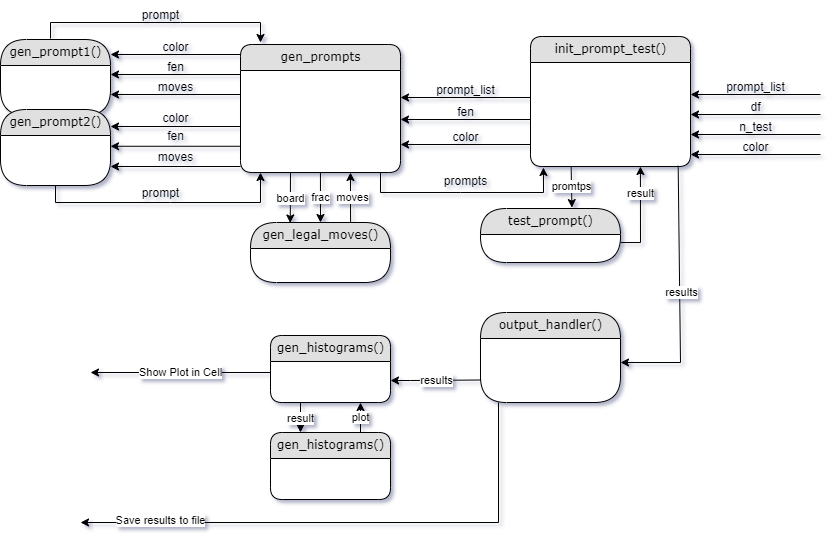

The diagram above was exported from draw.io. Its source (the exported page's mxGraphModel, read from the mxfile embedded in the PNG):
<mxGraphModel dx="757" dy="599" grid="0" gridSize="10" guides="1" tooltips="1" connect="1" arrows="1" fold="1" page="1" pageScale="1" pageWidth="1100" pageHeight="850" background="#ffffff" math="0" shadow="1">
  <root>
    <mxCell id="0" />
    <mxCell id="1" parent="0" />
    <mxCell id="21ea969265ad0168-6" value="gen_prompts" style="swimlane;html=1;fontStyle=0;childLayout=stackLayout;horizontal=1;startSize=26;fillColor=#e0e0e0;horizontalStack=0;resizeParent=1;resizeLast=0;collapsible=1;marginBottom=0;swimlaneFillColor=#ffffff;align=center;rounded=1;shadow=0;comic=0;labelBackgroundColor=none;strokeWidth=1;fontFamily=Verdana;fontSize=12" parent="1" vertex="1">
      <mxGeometry x="352" y="216" width="160" height="128" as="geometry" />
    </mxCell>
    <mxCell id="21ea969265ad0168-10" value="init_prompt_test()" style="swimlane;html=1;fontStyle=0;childLayout=stackLayout;horizontal=1;startSize=26;fillColor=#e0e0e0;horizontalStack=0;resizeParent=1;resizeLast=0;collapsible=1;marginBottom=0;swimlaneFillColor=#ffffff;align=center;rounded=1;shadow=0;comic=0;labelBackgroundColor=none;strokeWidth=1;fontFamily=Verdana;fontSize=12" parent="1" vertex="1">
      <mxGeometry x="642" y="208" width="160" height="130" as="geometry" />
    </mxCell>
    <mxCell id="21ea969265ad0168-14" value="gen_prompt1()" style="swimlane;html=1;fontStyle=0;childLayout=stackLayout;horizontal=1;startSize=26;fillColor=#e0e0e0;horizontalStack=0;resizeParent=1;resizeLast=0;collapsible=1;marginBottom=0;swimlaneFillColor=#ffffff;align=center;rounded=1;shadow=0;comic=0;labelBackgroundColor=none;strokeWidth=1;fontFamily=Verdana;fontSize=12;arcSize=41;" parent="1" vertex="1">
      <mxGeometry x="112" y="211" width="110" height="76" as="geometry" />
    </mxCell>
    <mxCell id="21ea969265ad0168-26" value="gen_histograms()" style="swimlane;html=1;fontStyle=0;childLayout=stackLayout;horizontal=1;startSize=26;fillColor=#e0e0e0;horizontalStack=0;resizeParent=1;resizeLast=0;collapsible=1;marginBottom=0;swimlaneFillColor=#ffffff;align=center;rounded=1;shadow=0;comic=0;labelBackgroundColor=none;strokeWidth=1;fontFamily=Verdana;fontSize=12" parent="1" vertex="1">
      <mxGeometry x="382" y="507" width="120" height="67" as="geometry" />
    </mxCell>
    <mxCell id="_Qijmd40IuCdMofArwMM-5" value="" style="group" parent="1" vertex="1" connectable="0">
      <mxGeometry x="802" y="244" width="130" height="30" as="geometry" />
    </mxCell>
    <mxCell id="_Qijmd40IuCdMofArwMM-6" value="" style="endArrow=classic;html=1;rounded=0;" parent="_Qijmd40IuCdMofArwMM-5" edge="1">
      <mxGeometry width="50" height="50" relative="1" as="geometry">
        <mxPoint x="130" y="22" as="sourcePoint" />
        <mxPoint y="22" as="targetPoint" />
      </mxGeometry>
    </mxCell>
    <mxCell id="_Qijmd40IuCdMofArwMM-7" value="prompt_list" style="text;html=1;align=center;verticalAlign=middle;resizable=0;points=[];autosize=1;strokeColor=none;fillColor=none;" parent="_Qijmd40IuCdMofArwMM-5" vertex="1">
      <mxGeometry x="25" width="80" height="30" as="geometry" />
    </mxCell>
    <mxCell id="_Qijmd40IuCdMofArwMM-8" value="" style="group" parent="1" vertex="1" connectable="0">
      <mxGeometry x="802" y="264" width="130" height="30" as="geometry" />
    </mxCell>
    <mxCell id="_Qijmd40IuCdMofArwMM-9" value="" style="endArrow=classic;html=1;rounded=0;" parent="_Qijmd40IuCdMofArwMM-8" edge="1">
      <mxGeometry width="50" height="50" relative="1" as="geometry">
        <mxPoint x="130" y="22" as="sourcePoint" />
        <mxPoint y="22" as="targetPoint" />
      </mxGeometry>
    </mxCell>
    <mxCell id="_Qijmd40IuCdMofArwMM-10" value="df" style="text;html=1;align=center;verticalAlign=middle;resizable=0;points=[];autosize=1;strokeColor=none;fillColor=none;" parent="_Qijmd40IuCdMofArwMM-8" vertex="1">
      <mxGeometry x="50" width="30" height="30" as="geometry" />
    </mxCell>
    <mxCell id="_Qijmd40IuCdMofArwMM-11" value="" style="group" parent="1" vertex="1" connectable="0">
      <mxGeometry x="802" y="284" width="130" height="30" as="geometry" />
    </mxCell>
    <mxCell id="_Qijmd40IuCdMofArwMM-12" value="" style="endArrow=classic;html=1;rounded=0;" parent="_Qijmd40IuCdMofArwMM-11" edge="1">
      <mxGeometry width="50" height="50" relative="1" as="geometry">
        <mxPoint x="130" y="22" as="sourcePoint" />
        <mxPoint y="22" as="targetPoint" />
      </mxGeometry>
    </mxCell>
    <mxCell id="_Qijmd40IuCdMofArwMM-13" value="n_test" style="text;html=1;align=center;verticalAlign=middle;resizable=0;points=[];autosize=1;strokeColor=none;fillColor=none;" parent="_Qijmd40IuCdMofArwMM-11" vertex="1">
      <mxGeometry x="35" width="60" height="30" as="geometry" />
    </mxCell>
    <mxCell id="_Qijmd40IuCdMofArwMM-14" value="" style="group" parent="1" vertex="1" connectable="0">
      <mxGeometry x="802" y="304" width="130" height="30" as="geometry" />
    </mxCell>
    <mxCell id="_Qijmd40IuCdMofArwMM-15" value="" style="endArrow=classic;html=1;rounded=0;" parent="_Qijmd40IuCdMofArwMM-14" edge="1">
      <mxGeometry width="50" height="50" relative="1" as="geometry">
        <mxPoint x="130" y="22" as="sourcePoint" />
        <mxPoint y="22" as="targetPoint" />
      </mxGeometry>
    </mxCell>
    <mxCell id="_Qijmd40IuCdMofArwMM-16" value="color" style="text;html=1;align=center;verticalAlign=middle;resizable=0;points=[];autosize=1;strokeColor=none;fillColor=none;" parent="_Qijmd40IuCdMofArwMM-14" vertex="1">
      <mxGeometry x="40" width="50" height="30" as="geometry" />
    </mxCell>
    <mxCell id="_Qijmd40IuCdMofArwMM-46" value="" style="group" parent="1" vertex="1" connectable="0">
      <mxGeometry x="512" y="247" width="130" height="52" as="geometry" />
    </mxCell>
    <mxCell id="_Qijmd40IuCdMofArwMM-47" value="" style="endArrow=classic;html=1;rounded=0;" parent="_Qijmd40IuCdMofArwMM-46" edge="1">
      <mxGeometry width="50" height="50" relative="1" as="geometry">
        <mxPoint x="130" y="22" as="sourcePoint" />
        <mxPoint y="22" as="targetPoint" />
      </mxGeometry>
    </mxCell>
    <mxCell id="_Qijmd40IuCdMofArwMM-48" value="prompt_list" style="text;html=1;align=center;verticalAlign=middle;resizable=0;points=[];autosize=1;strokeColor=none;fillColor=none;" parent="_Qijmd40IuCdMofArwMM-46" vertex="1">
      <mxGeometry x="25" width="80" height="30" as="geometry" />
    </mxCell>
    <mxCell id="_Qijmd40IuCdMofArwMM-49" value="" style="group" parent="_Qijmd40IuCdMofArwMM-46" vertex="1" connectable="0">
      <mxGeometry y="22" width="130" height="30" as="geometry" />
    </mxCell>
    <mxCell id="_Qijmd40IuCdMofArwMM-50" value="" style="endArrow=classic;html=1;rounded=0;" parent="_Qijmd40IuCdMofArwMM-49" edge="1">
      <mxGeometry width="50" height="50" relative="1" as="geometry">
        <mxPoint x="130" y="22" as="sourcePoint" />
        <mxPoint y="22" as="targetPoint" />
      </mxGeometry>
    </mxCell>
    <mxCell id="_Qijmd40IuCdMofArwMM-51" value="fen" style="text;html=1;align=center;verticalAlign=middle;resizable=0;points=[];autosize=1;strokeColor=none;fillColor=none;" parent="_Qijmd40IuCdMofArwMM-49" vertex="1">
      <mxGeometry x="45" width="40" height="30" as="geometry" />
    </mxCell>
    <mxCell id="_Qijmd40IuCdMofArwMM-55" value="" style="group" parent="1" vertex="1" connectable="0">
      <mxGeometry x="512" y="294" width="130" height="30" as="geometry" />
    </mxCell>
    <mxCell id="_Qijmd40IuCdMofArwMM-56" value="" style="endArrow=classic;html=1;rounded=0;" parent="_Qijmd40IuCdMofArwMM-55" edge="1">
      <mxGeometry width="50" height="50" relative="1" as="geometry">
        <mxPoint x="130" y="22" as="sourcePoint" />
        <mxPoint y="22" as="targetPoint" />
      </mxGeometry>
    </mxCell>
    <mxCell id="_Qijmd40IuCdMofArwMM-57" value="color" style="text;html=1;align=center;verticalAlign=middle;resizable=0;points=[];autosize=1;strokeColor=none;fillColor=none;" parent="_Qijmd40IuCdMofArwMM-55" vertex="1">
      <mxGeometry x="40" width="50" height="30" as="geometry" />
    </mxCell>
    <mxCell id="_Qijmd40IuCdMofArwMM-101" value="gen_prompt2()" style="swimlane;html=1;fontStyle=0;childLayout=stackLayout;horizontal=1;startSize=26;fillColor=#e0e0e0;horizontalStack=0;resizeParent=1;resizeLast=0;collapsible=1;marginBottom=0;swimlaneFillColor=#ffffff;align=center;rounded=1;shadow=0;comic=0;labelBackgroundColor=none;strokeWidth=1;fontFamily=Verdana;fontSize=12;arcSize=41;" parent="1" vertex="1">
      <mxGeometry x="112" y="281" width="110" height="76" as="geometry" />
    </mxCell>
    <mxCell id="_Qijmd40IuCdMofArwMM-102" value="" style="endArrow=classic;html=1;rounded=0;" parent="1" edge="1">
      <mxGeometry width="50" height="50" relative="1" as="geometry">
        <mxPoint x="352" y="298" as="sourcePoint" />
        <mxPoint x="222" y="298" as="targetPoint" />
      </mxGeometry>
    </mxCell>
    <mxCell id="_Qijmd40IuCdMofArwMM-103" value="color" style="text;html=1;align=center;verticalAlign=middle;resizable=0;points=[];autosize=1;strokeColor=none;fillColor=none;" parent="1" vertex="1">
      <mxGeometry x="262" y="275" width="50" height="30" as="geometry" />
    </mxCell>
    <mxCell id="_Qijmd40IuCdMofArwMM-104" value="" style="endArrow=classic;html=1;rounded=0;" parent="1" edge="1">
      <mxGeometry width="50" height="50" relative="1" as="geometry">
        <mxPoint x="352" y="317.77" as="sourcePoint" />
        <mxPoint x="222" y="317.77" as="targetPoint" />
      </mxGeometry>
    </mxCell>
    <mxCell id="_Qijmd40IuCdMofArwMM-105" value="fen" style="text;html=1;align=center;verticalAlign=middle;resizable=0;points=[];autosize=1;strokeColor=none;fillColor=none;" parent="1" vertex="1">
      <mxGeometry x="267" y="293" width="40" height="30" as="geometry" />
    </mxCell>
    <mxCell id="_Qijmd40IuCdMofArwMM-106" value="" style="endArrow=classic;html=1;rounded=0;" parent="1" edge="1">
      <mxGeometry width="50" height="50" relative="1" as="geometry">
        <mxPoint x="352" y="338" as="sourcePoint" />
        <mxPoint x="222" y="338" as="targetPoint" />
      </mxGeometry>
    </mxCell>
    <mxCell id="_Qijmd40IuCdMofArwMM-107" value="moves" style="text;html=1;align=center;verticalAlign=middle;resizable=0;points=[];autosize=1;strokeColor=none;fillColor=none;" parent="1" vertex="1">
      <mxGeometry x="257" y="314" width="60" height="30" as="geometry" />
    </mxCell>
    <mxCell id="_Qijmd40IuCdMofArwMM-108" value="" style="endArrow=classic;html=1;rounded=0;" parent="1" edge="1">
      <mxGeometry width="50" height="50" relative="1" as="geometry">
        <mxPoint x="162" y="210" as="sourcePoint" />
        <mxPoint x="372" y="214" as="targetPoint" />
        <Array as="points">
          <mxPoint x="162" y="194" />
          <mxPoint x="292" y="194" />
          <mxPoint x="372" y="194" />
        </Array>
      </mxGeometry>
    </mxCell>
    <mxCell id="_Qijmd40IuCdMofArwMM-109" value="prompt" style="text;html=1;align=center;verticalAlign=middle;resizable=0;points=[];autosize=1;strokeColor=none;fillColor=none;" parent="1" vertex="1">
      <mxGeometry x="242" y="172" width="60" height="30" as="geometry" />
    </mxCell>
    <mxCell id="_Qijmd40IuCdMofArwMM-110" value="" style="endArrow=classic;html=1;rounded=0;exitX=0.5;exitY=1;exitDx=0;exitDy=0;" parent="1" source="_Qijmd40IuCdMofArwMM-101" edge="1">
      <mxGeometry width="50" height="50" relative="1" as="geometry">
        <mxPoint x="147" y="400" as="sourcePoint" />
        <mxPoint x="372" y="344" as="targetPoint" />
        <Array as="points">
          <mxPoint x="167" y="374" />
          <mxPoint x="282" y="374" />
          <mxPoint x="372" y="374" />
        </Array>
      </mxGeometry>
    </mxCell>
    <mxCell id="_Qijmd40IuCdMofArwMM-111" value="prompt" style="text;html=1;align=center;verticalAlign=middle;resizable=0;points=[];autosize=1;strokeColor=none;fillColor=none;" parent="1" vertex="1">
      <mxGeometry x="242" y="350" width="60" height="30" as="geometry" />
    </mxCell>
    <mxCell id="_Qijmd40IuCdMofArwMM-112" value="" style="endArrow=classic;html=1;rounded=0;entryX=0.081;entryY=1.038;entryDx=0;entryDy=0;entryPerimeter=0;" parent="1" edge="1">
      <mxGeometry width="50" height="50" relative="1" as="geometry">
        <mxPoint x="492" y="344" as="sourcePoint" />
        <mxPoint x="654.9599999999998" y="338.98800000000006" as="targetPoint" />
        <Array as="points">
          <mxPoint x="492" y="364" />
          <mxPoint x="572" y="364" />
          <mxPoint x="655" y="364" />
        </Array>
      </mxGeometry>
    </mxCell>
    <mxCell id="_Qijmd40IuCdMofArwMM-113" value="prompts" style="text;html=1;align=center;verticalAlign=middle;resizable=0;points=[];autosize=1;strokeColor=none;fillColor=none;" parent="1" vertex="1">
      <mxGeometry x="542" y="338" width="70" height="30" as="geometry" />
    </mxCell>
    <mxCell id="_Qijmd40IuCdMofArwMM-93" value="" style="endArrow=classic;html=1;rounded=0;" parent="1" edge="1">
      <mxGeometry width="50" height="50" relative="1" as="geometry">
        <mxPoint x="352" y="226" as="sourcePoint" />
        <mxPoint x="222" y="226" as="targetPoint" />
      </mxGeometry>
    </mxCell>
    <mxCell id="_Qijmd40IuCdMofArwMM-94" value="color" style="text;html=1;align=center;verticalAlign=middle;resizable=0;points=[];autosize=1;strokeColor=none;fillColor=none;" parent="1" vertex="1">
      <mxGeometry x="262" y="204" width="50" height="30" as="geometry" />
    </mxCell>
    <mxCell id="_Qijmd40IuCdMofArwMM-96" value="" style="endArrow=classic;html=1;rounded=0;" parent="1" edge="1">
      <mxGeometry width="50" height="50" relative="1" as="geometry">
        <mxPoint x="352" y="246" as="sourcePoint" />
        <mxPoint x="222" y="246" as="targetPoint" />
      </mxGeometry>
    </mxCell>
    <mxCell id="_Qijmd40IuCdMofArwMM-97" value="fen" style="text;html=1;align=center;verticalAlign=middle;resizable=0;points=[];autosize=1;strokeColor=none;fillColor=none;" parent="1" vertex="1">
      <mxGeometry x="267" y="224" width="40" height="30" as="geometry" />
    </mxCell>
    <mxCell id="_Qijmd40IuCdMofArwMM-99" value="" style="endArrow=classic;html=1;rounded=0;" parent="1" edge="1">
      <mxGeometry width="50" height="50" relative="1" as="geometry">
        <mxPoint x="352" y="266" as="sourcePoint" />
        <mxPoint x="222" y="266" as="targetPoint" />
      </mxGeometry>
    </mxCell>
    <mxCell id="_Qijmd40IuCdMofArwMM-100" value="moves" style="text;html=1;align=center;verticalAlign=middle;resizable=0;points=[];autosize=1;strokeColor=none;fillColor=none;" parent="1" vertex="1">
      <mxGeometry x="257" y="244" width="60" height="30" as="geometry" />
    </mxCell>
    <mxCell id="_Qijmd40IuCdMofArwMM-117" value="gen_legal_moves()" style="swimlane;html=1;fontStyle=0;childLayout=stackLayout;horizontal=1;startSize=26;fillColor=#e0e0e0;horizontalStack=0;resizeParent=1;resizeLast=0;collapsible=1;marginBottom=0;swimlaneFillColor=#ffffff;align=center;rounded=1;shadow=0;comic=0;labelBackgroundColor=none;strokeWidth=1;fontFamily=Verdana;fontSize=12;arcSize=41;" parent="1" vertex="1">
      <mxGeometry x="362" y="394" width="140" height="60" as="geometry" />
    </mxCell>
    <mxCell id="_Qijmd40IuCdMofArwMM-121" value="" style="endArrow=classic;html=1;rounded=0;entryX=0.284;entryY=0.008;entryDx=0;entryDy=0;entryPerimeter=0;" parent="1" target="_Qijmd40IuCdMofArwMM-117" edge="1">
      <mxGeometry relative="1" as="geometry">
        <mxPoint x="402" y="343.64" as="sourcePoint" />
        <mxPoint x="402" y="424" as="targetPoint" />
      </mxGeometry>
    </mxCell>
    <mxCell id="_Qijmd40IuCdMofArwMM-122" value="board" style="edgeLabel;resizable=0;html=1;;align=center;verticalAlign=middle;" parent="_Qijmd40IuCdMofArwMM-121" connectable="0" vertex="1">
      <mxGeometry relative="1" as="geometry" />
    </mxCell>
    <mxCell id="_Qijmd40IuCdMofArwMM-124" value="" style="endArrow=classic;html=1;rounded=0;" parent="1" edge="1">
      <mxGeometry relative="1" as="geometry">
        <mxPoint x="431.94" y="344" as="sourcePoint" />
        <mxPoint x="432" y="394" as="targetPoint" />
      </mxGeometry>
    </mxCell>
    <mxCell id="_Qijmd40IuCdMofArwMM-126" value="frac" style="edgeLabel;html=1;align=center;verticalAlign=middle;resizable=0;points=[];" parent="_Qijmd40IuCdMofArwMM-124" vertex="1" connectable="0">
      <mxGeometry x="0.0187" y="-2" relative="1" as="geometry">
        <mxPoint x="2" y="-1" as="offset" />
      </mxGeometry>
    </mxCell>
    <mxCell id="_Qijmd40IuCdMofArwMM-127" value="" style="endArrow=classic;html=1;rounded=0;exitX=0.715;exitY=-0.002;exitDx=0;exitDy=0;exitPerimeter=0;" parent="1" source="_Qijmd40IuCdMofArwMM-117" edge="1">
      <mxGeometry relative="1" as="geometry">
        <mxPoint x="462" y="424" as="sourcePoint" />
        <mxPoint x="462" y="344" as="targetPoint" />
        <Array as="points">
          <mxPoint x="462" y="374" />
        </Array>
      </mxGeometry>
    </mxCell>
    <mxCell id="_Qijmd40IuCdMofArwMM-128" value="fen" style="edgeLabel;resizable=0;html=1;;align=center;verticalAlign=middle;" parent="_Qijmd40IuCdMofArwMM-127" connectable="0" vertex="1">
      <mxGeometry relative="1" as="geometry" />
    </mxCell>
    <mxCell id="_Qijmd40IuCdMofArwMM-129" value="moves" style="edgeLabel;html=1;align=center;verticalAlign=middle;resizable=0;points=[];" parent="_Qijmd40IuCdMofArwMM-127" vertex="1" connectable="0">
      <mxGeometry x="0.0187" y="-2" relative="1" as="geometry">
        <mxPoint as="offset" />
      </mxGeometry>
    </mxCell>
    <mxCell id="_Qijmd40IuCdMofArwMM-139" value="test_prompt()" style="swimlane;html=1;fontStyle=0;childLayout=stackLayout;horizontal=1;startSize=26;fillColor=#e0e0e0;horizontalStack=0;resizeParent=1;resizeLast=0;collapsible=1;marginBottom=0;swimlaneFillColor=#ffffff;align=center;rounded=1;shadow=0;comic=0;labelBackgroundColor=none;strokeWidth=1;fontFamily=Verdana;fontSize=12;arcSize=41;" parent="1" vertex="1">
      <mxGeometry x="592" y="380" width="140" height="54" as="geometry" />
    </mxCell>
    <mxCell id="_Qijmd40IuCdMofArwMM-140" value="" style="endArrow=classic;html=1;rounded=0;entryX=0.653;entryY=-0.017;entryDx=0;entryDy=0;entryPerimeter=0;exitX=0.254;exitY=0.988;exitDx=0;exitDy=0;exitPerimeter=0;" parent="1" target="_Qijmd40IuCdMofArwMM-139" edge="1">
      <mxGeometry relative="1" as="geometry">
        <mxPoint x="682.6399999999999" y="337.688" as="sourcePoint" />
        <mxPoint x="752" y="354" as="targetPoint" />
      </mxGeometry>
    </mxCell>
    <mxCell id="_Qijmd40IuCdMofArwMM-141" value="promtps" style="edgeLabel;resizable=0;html=1;;align=center;verticalAlign=middle;" parent="_Qijmd40IuCdMofArwMM-140" connectable="0" vertex="1">
      <mxGeometry relative="1" as="geometry">
        <mxPoint y="-1" as="offset" />
      </mxGeometry>
    </mxCell>
    <mxCell id="_Qijmd40IuCdMofArwMM-146" value="" style="endArrow=classic;html=1;rounded=0;entryX=0.687;entryY=0.999;entryDx=0;entryDy=0;entryPerimeter=0;" parent="1" edge="1">
      <mxGeometry relative="1" as="geometry">
        <mxPoint x="732" y="414.03" as="sourcePoint" />
        <mxPoint x="751.92" y="338.004" as="targetPoint" />
        <Array as="points">
          <mxPoint x="752" y="414.03" />
        </Array>
      </mxGeometry>
    </mxCell>
    <mxCell id="_Qijmd40IuCdMofArwMM-147" value="result" style="edgeLabel;resizable=0;html=1;;align=center;verticalAlign=middle;" parent="_Qijmd40IuCdMofArwMM-146" connectable="0" vertex="1">
      <mxGeometry relative="1" as="geometry">
        <mxPoint y="-21" as="offset" />
      </mxGeometry>
    </mxCell>
    <mxCell id="_Qijmd40IuCdMofArwMM-150" value="" style="endArrow=classic;html=1;rounded=0;exitX=0.923;exitY=0.974;exitDx=0;exitDy=0;exitPerimeter=0;" parent="1" edge="1">
      <mxGeometry relative="1" as="geometry">
        <mxPoint x="789.6800000000001" y="337.32400000000007" as="sourcePoint" />
        <mxPoint x="732" y="534" as="targetPoint" />
        <Array as="points">
          <mxPoint x="792" y="534" />
        </Array>
      </mxGeometry>
    </mxCell>
    <mxCell id="_Qijmd40IuCdMofArwMM-151" value="results" style="edgeLabel;resizable=0;html=1;;align=center;verticalAlign=middle;" parent="_Qijmd40IuCdMofArwMM-150" connectable="0" vertex="1">
      <mxGeometry relative="1" as="geometry">
        <mxPoint x="1" y="-2" as="offset" />
      </mxGeometry>
    </mxCell>
    <mxCell id="_Qijmd40IuCdMofArwMM-152" value="output_handler()" style="swimlane;html=1;fontStyle=0;childLayout=stackLayout;horizontal=1;startSize=26;fillColor=#e0e0e0;horizontalStack=0;resizeParent=1;resizeLast=0;collapsible=1;marginBottom=0;swimlaneFillColor=#ffffff;align=center;rounded=1;shadow=0;comic=0;labelBackgroundColor=none;strokeWidth=1;fontFamily=Verdana;fontSize=12;arcSize=41;" parent="1" vertex="1">
      <mxGeometry x="592" y="484" width="140" height="90" as="geometry" />
    </mxCell>
    <mxCell id="_Qijmd40IuCdMofArwMM-158" value="" style="endArrow=classic;html=1;rounded=0;exitX=0;exitY=0.75;exitDx=0;exitDy=0;" parent="1" source="_Qijmd40IuCdMofArwMM-152" edge="1">
      <mxGeometry relative="1" as="geometry">
        <mxPoint x="642" y="574" as="sourcePoint" />
        <mxPoint x="502" y="552" as="targetPoint" />
        <Array as="points">
          <mxPoint x="522" y="552" />
        </Array>
      </mxGeometry>
    </mxCell>
    <mxCell id="_Qijmd40IuCdMofArwMM-159" value="results" style="edgeLabel;resizable=0;html=1;;align=center;verticalAlign=middle;" parent="_Qijmd40IuCdMofArwMM-158" connectable="0" vertex="1">
      <mxGeometry relative="1" as="geometry" />
    </mxCell>
    <mxCell id="_Qijmd40IuCdMofArwMM-160" value="gen_histograms()" style="swimlane;html=1;fontStyle=0;childLayout=stackLayout;horizontal=1;startSize=26;fillColor=#e0e0e0;horizontalStack=0;resizeParent=1;resizeLast=0;collapsible=1;marginBottom=0;swimlaneFillColor=#ffffff;align=center;rounded=1;shadow=0;comic=0;labelBackgroundColor=none;strokeWidth=1;fontFamily=Verdana;fontSize=12" parent="1" vertex="1">
      <mxGeometry x="382" y="604" width="120" height="67" as="geometry" />
    </mxCell>
    <mxCell id="_Qijmd40IuCdMofArwMM-161" value="" style="endArrow=classic;html=1;rounded=0;exitX=0.25;exitY=1;exitDx=0;exitDy=0;entryX=0.25;entryY=0;entryDx=0;entryDy=0;" parent="1" source="21ea969265ad0168-26" target="_Qijmd40IuCdMofArwMM-160" edge="1">
      <mxGeometry relative="1" as="geometry">
        <mxPoint x="462" y="584" as="sourcePoint" />
        <mxPoint x="562" y="584" as="targetPoint" />
      </mxGeometry>
    </mxCell>
    <mxCell id="_Qijmd40IuCdMofArwMM-162" value="result" style="edgeLabel;resizable=0;html=1;;align=center;verticalAlign=middle;" parent="_Qijmd40IuCdMofArwMM-161" connectable="0" vertex="1">
      <mxGeometry relative="1" as="geometry" />
    </mxCell>
    <mxCell id="_Qijmd40IuCdMofArwMM-166" value="" style="endArrow=classic;html=1;rounded=0;exitX=0.75;exitY=0;exitDx=0;exitDy=0;entryX=0.75;entryY=1;entryDx=0;entryDy=0;" parent="1" source="_Qijmd40IuCdMofArwMM-160" target="21ea969265ad0168-26" edge="1">
      <mxGeometry relative="1" as="geometry">
        <mxPoint x="462" y="584" as="sourcePoint" />
        <mxPoint x="562" y="584" as="targetPoint" />
      </mxGeometry>
    </mxCell>
    <mxCell id="_Qijmd40IuCdMofArwMM-167" value="plot" style="edgeLabel;resizable=0;html=1;;align=center;verticalAlign=middle;" parent="_Qijmd40IuCdMofArwMM-166" connectable="0" vertex="1">
      <mxGeometry relative="1" as="geometry" />
    </mxCell>
    <mxCell id="_Qijmd40IuCdMofArwMM-169" value="" style="endArrow=classic;html=1;rounded=0;" parent="1" edge="1">
      <mxGeometry relative="1" as="geometry">
        <mxPoint x="382" y="544" as="sourcePoint" />
        <mxPoint x="202" y="544" as="targetPoint" />
      </mxGeometry>
    </mxCell>
    <mxCell id="_Qijmd40IuCdMofArwMM-170" value="Show Plot in Cell" style="edgeLabel;resizable=0;html=1;;align=center;verticalAlign=middle;" parent="_Qijmd40IuCdMofArwMM-169" connectable="0" vertex="1">
      <mxGeometry relative="1" as="geometry" />
    </mxCell>
    <mxCell id="_Qijmd40IuCdMofArwMM-173" value="" style="endArrow=classic;html=1;rounded=0;exitX=0.923;exitY=0.974;exitDx=0;exitDy=0;exitPerimeter=0;" parent="1" edge="1">
      <mxGeometry relative="1" as="geometry">
        <mxPoint x="610" y="574" as="sourcePoint" />
        <mxPoint x="192" y="694" as="targetPoint" />
        <Array as="points">
          <mxPoint x="610" y="694" />
        </Array>
      </mxGeometry>
    </mxCell>
    <mxCell id="_Qijmd40IuCdMofArwMM-174" value="Save results to file" style="edgeLabel;resizable=0;html=1;;align=center;verticalAlign=middle;" parent="_Qijmd40IuCdMofArwMM-173" connectable="0" vertex="1">
      <mxGeometry relative="1" as="geometry">
        <mxPoint x="-189" y="-2" as="offset" />
      </mxGeometry>
    </mxCell>
  </root>
</mxGraphModel>